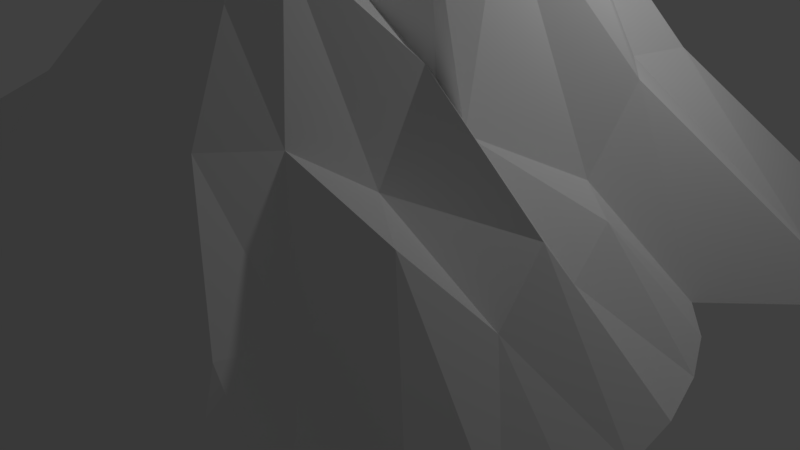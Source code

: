 # Source: Low_poly_mountain_4_Sharp_peak_.blend  (saved by Blender 2.77.0; exported with 4.5.12 LTS)
import bpy
from mathutils import Matrix  # noqa: F401  (used for matrix-valued properties, if any)

bpy.ops.wm.read_factory_settings(use_empty=True)
scene = bpy.context.scene
scene.name = 'Scene'

# ---- collections
col_collection_1 = bpy.data.collections.new('Collection 1'); scene.collection.children.link(col_collection_1)

# ---- world
world_world = bpy.data.worlds.new('World'); scene.world = world_world
world_world.color = (0.05088, 0.05088, 0.05088)
world_world.use_sun_shadow = False
world_world.sun_shadow_jitter_overblur = 0.0
world_world.cycles.sampling_method = 'MANUAL'

# ---- cameras
cam_camera = bpy.data.cameras.new('Camera')
cam_camera.clip_end = 100.0
cam_camera.lens = 35.0
cam_camera.sensor_width = 32.0
cam_camera.sensor_height = 18.0
cam_camera.ortho_scale = 7.314
cam_camera.dof.focus_distance = 0.0
cam_camera.dof.aperture_fstop = 128.0

# ---- lights
light_lamp = bpy.data.lights.new('Lamp', 'POINT')
light_lamp.transmission_factor = 0.0
light_lamp.cutoff_distance = 30.0
light_lamp.energy = 100.0
light_lamp.shadow_buffer_clip_start = 1.001
light_lamp.shadow_soft_size = 0.1
light_lamp.shadow_maximum_resolution = 0.006
light_lamp.use_absolute_resolution = True

# ---- meshes
me_cone_001 = bpy.data.meshes.new('Cone.001')
me_cone_001.from_pydata([(3.153, 1.463, -1.155), (3.498, -0.504, -1.155), (0.2124, 0.0, 1.461), (2.474, -2.271, -1.155), (-1.439, -2.305, -1.155), (-2.501, -0.5141, -1.155), (1.117, -1.153, 0.0), (3.479, 0.4866, -1.155), (1.809, -0.2848, -0.2291), (3.154, -1.415, -1.155), (-1.214, 0.7981, 0.0), (-0.1243, -2.886, -1.155), (-1.13, -0.2848, 0.0), (-2.143, -1.444, -1.155), (-0.7683, -1.153, 0.07946), (-2.482, 0.4972, -1.155), (2.884, 1.829, -1.155), (2.052, -1.73, -0.5775), (2.508, 1.197, -0.5775), (3.525, -0.02613, -1.155), (0.2129, 0.8529, 0.5775), (2.878, -0.4272, -0.5775), (2.85, -1.871, -1.155), (-1.035, -2.558, -1.155), (-2.278, -0.4272, -0.5775), (-2.367, -0.966, -1.155), (-1.24, -1.73, -0.2278), (0.7564, -0.5766, 0.5775), (0.7133, 0.399, 0.5775), (3.351, 0.9961, -1.155), (0.8369, -0.1424, 0.8679), (3.368, -0.9463, -1.155), (-0.6552, 0.399, 0.6356), (2.086, -2.524, -1.155), (-0.7788, -0.1424, 0.6356), (-1.827, -1.906, -1.155), (-0.4325, -0.5766, 0.6356), (-2.53, -0.0267, -1.155), (-1.932, -0.8614, -0.8179), (-1.586, -1.296, -0.5775), (-1.115, -0.719, -0.3037), (-0.6444, -2.19, -0.7343), (1.244, -1.734, -0.4207), (-1.192e-07, -1.443, 0.0), (2.186, -1.296, -0.5775), (2.532, -0.8614, -0.152), (1.463, -0.719, 0.0), (2.755, 0.1142, -0.3241), (2.631, 0.6557, -0.7529), (1.686, 0.2566, 0.3002), (2.007, 1.697, -0.5775), (-2.134, 5.515, -1.111), (3.061, 4.179, -1.111), (-0.7017, 2.091, 3.179), (-3.245, -0.2156, -1.111), (-4.63, 1.521, -1.111), (-4.136, 3.687, -1.111), (2.06, 4.678, -1.111), (0.7636, 2.889, 1.034), (3.776, 2.604, -1.111), (-0.5275, 3.73, 1.034), (1.011, 1.806, 1.034), (-2.269, 2.889, 1.463), (-2.441, 1.806, 1.64), (-3.937, 0.6528, -1.111), (-4.89, 2.604, -1.111), (-3.135, 5.026, -1.111), (2.561, 3.928, -1.111), (1.806, 3.288, -0.03848), (-0.3533, 2.731, 2.107), (-2.919, 3.288, -0.03848), (-3.29, 1.664, -0.03848), (-4.284, 0.698, -1.111), (-2.351, 0.1142, -0.5775), (-4.749, 3.146, -1.111), (-2.634, 4.805, -1.111), (1.56, 5.274, -1.111), (-0.07558, 1.514, 1.758), (0.1471, 2.49, 2.107), (3.185, 3.146, -1.111), (0.3048, 4.909, -0.03848), (0.2707, 1.948, 1.952), (-1.26, 2.49, 2.107), (-1.384, 1.948, 2.107), (-3.591, -0.2281, -1.111), (-1.037, 1.514, 2.107), (-4.597, 2.063, -1.111), (-3.635, 4.559, -1.111), (-1.918, 3.77, -0.03848), (-2.419, 3.529, -0.03848), (-1.919, 3.13, 1.105), (-3.359, 2.747, 0.242), (-3.166, 2.205, -0.03848), (-2.355, 2.347, 1.551), (-2.863, 1.229, -0.03848), (-2.597, 0.7952, -0.03848), (-2.379, 1.299, 2.05), (-0.7133, 1.039, 0.0), (1.062, 1.039, -1.192e-07), (1.562, 0.7981, -0.205), (0.6645, 1.372, 1.034), (2.053, 2.205, -0.03848), (1.671, 2.747, -0.03848), (1.158, 2.347, 1.034), (1.595, 3.556, -0.03848), (0.8052, 3.77, -0.03848), (0.2632, 3.13, 1.034), (-1.744, 1.877, 1.57), (-1.225, 1.226, 1.57), (-2.635, 2.006, 0.4978), (-2.524, 1.518, 0.4978), (-2.005, 0.8664, 0.4978), (-2.697, 1.735, 0.4978), (-1.337, 0.2566, 0.2521), (-0.7824, 1.226, 1.57), (-1.571, 1.66, 1.57), (-1.398, 1.443, 1.57), (-2.351, 1.301, 0.4978), (-2.178, 1.084, 0.4978), (-1.682, 2.148, 1.57), (-2.573, 2.276, 0.4978), (0.1213, 1.226, 1.299), (0.6407, 1.877, 1.415), (0.7784, 1.225, 1.861), (0.7579, 1.66, 1.783)], [], [(0, 18, 29), (1, 21, 31), (3, 17, 33), (4, 26, 35), (5, 24, 37), (10, 32, 97), (12, 34, 113), (13, 38, 25), (13, 39, 38), (14, 36, 40), (11, 41, 23), (11, 42, 41), (6, 27, 43), (9, 44, 22), (9, 45, 44), (8, 30, 46), (7, 47, 19), (7, 48, 47), (99, 28, 49), (98, 28, 99), (98, 20, 28), (20, 2, 28), (50, 98, 99), (16, 18, 0), (16, 50, 18), (50, 99, 18), (49, 30, 8), (49, 28, 30), (28, 2, 30), (47, 49, 8), (47, 48, 49), (48, 99, 49), (19, 21, 1), (19, 47, 21), (47, 8, 21), (46, 27, 6), (46, 30, 27), (30, 2, 27), (44, 46, 6), (44, 45, 46), (45, 8, 46), (22, 17, 3), (22, 44, 17), (44, 6, 17), (43, 36, 14), (43, 27, 36), (27, 2, 36), (41, 43, 14), (41, 42, 43), (42, 6, 43), (23, 26, 4), (23, 41, 26), (41, 14, 26), (40, 34, 12), (40, 36, 34), (36, 2, 34), (38, 40, 12), (38, 39, 40), (39, 14, 40), (25, 24, 5), (25, 38, 24), (38, 12, 24), (113, 32, 10), (113, 34, 32), (34, 2, 32), (73, 12, 113), (97, 32, 20), (32, 2, 20), (37, 73, 15), (37, 24, 73), (24, 12, 73), (35, 39, 13), (35, 26, 39), (26, 14, 39), (33, 42, 11), (33, 17, 42), (17, 6, 42), (31, 45, 9), (31, 21, 45), (21, 8, 45), (29, 48, 7), (29, 18, 48), (18, 99, 48), (51, 80, 76), (52, 68, 79), (54, 73, 84), (55, 71, 86), (56, 70, 87), (66, 88, 75), (66, 89, 88), (62, 82, 90), (65, 91, 74), (65, 92, 91), (107, 83, 119), (64, 94, 72), (64, 95, 94), (108, 85, 116), (20, 121, 77, 97), (122, 81, 124), (59, 101, 16), (59, 102, 101), (58, 78, 103), (57, 104, 67), (57, 105, 104), (60, 69, 106), (106, 78, 58), (106, 69, 78), (69, 53, 78), (104, 106, 58), (104, 105, 106), (105, 60, 106), (67, 68, 52), (67, 104, 68), (104, 58, 68), (103, 81, 122, 61), (103, 78, 81), (78, 53, 81), (101, 103, 61), (101, 102, 103), (102, 58, 103), (16, 101, 50), (101, 61, 50), (123, 77, 121), (124, 81, 77, 123), (81, 53, 77), (98, 100, 20), (98, 99, 100), (99, 61, 100), (114, 85, 108), (97, 77, 85, 114), (77, 53, 85), (15, 73, 54), (115, 83, 107), (116, 85, 83, 115), (85, 53, 83), (117, 96, 63, 110), (117, 118, 96), (111, 10, 96, 118), (72, 71, 55), (72, 94, 71), (110, 63, 112), (93, 82, 62), (93, 119, 83, 82), (83, 53, 82), (91, 93, 62), (91, 92, 120, 93), (109, 63, 93, 120), (74, 70, 56), (74, 91, 70), (91, 62, 70), (90, 69, 60), (90, 82, 69), (82, 53, 69), (88, 90, 60), (88, 89, 90), (89, 62, 90), (75, 80, 51), (75, 88, 80), (88, 60, 80), (87, 89, 66), (87, 70, 89), (70, 62, 89), (86, 92, 65), (86, 71, 92), (112, 63, 109), (84, 95, 64), (84, 73, 95), (113, 10, 111), (50, 61, 99), (79, 102, 59), (79, 68, 102), (68, 58, 102), (76, 105, 57), (76, 80, 105), (80, 60, 105), (73, 113, 111, 95), (71, 112, 109, 92), (92, 109, 120), (94, 110, 112, 71), (95, 111, 118), (94, 95, 118, 117), (94, 117, 110), (96, 116, 115), (96, 115, 107, 63), (97, 114, 108, 10), (10, 108, 116, 96), (63, 107, 119, 93), (100, 124, 123), (100, 123, 121, 20), (61, 122, 124, 100)])
me_cone_001.use_remesh_preserve_volume = False
me_cone_001.use_remesh_preserve_attributes = False
me_cone_001.use_mirror_vertex_groups = False
me_cone_001.update()

# ---- objects
ob_cone_001 = bpy.data.objects.new('Cone.001', me_cone_001)
ob_lamp = bpy.data.objects.new('Lamp', light_lamp)
ob_camera = bpy.data.objects.new('Camera', cam_camera)

# ---- transforms, parenting, visibility, modifiers, constraints
ob_cone_001.location = (0.5275, -2.091, 2.936)
ob_cone_001.scale = (1.301, 1.217, 1.597)
ob_cone_001.lineart.crease_threshold = 0.0
ob_lamp.location = (4.076, 1.005, 5.904)
ob_lamp.rotation_euler = (0.6503, 0.05522, 1.866)
ob_lamp.lock_rotations_4d = False
ob_lamp.empty_display_type = 'ARROWS'
ob_lamp.color = (0.0, 0.0, 0.0, 0.0)
ob_lamp.lineart.crease_threshold = 0.0
ob_camera.location = (7.481, -6.508, 5.344)
ob_camera.rotation_euler = (1.109, 0.01082, 0.8149)
ob_camera.lock_rotations_4d = False
ob_camera.empty_display_type = 'ARROWS'
ob_camera.color = (0.0, 0.0, 0.0, 0.0)
ob_camera.display_type = 'WIRE'
ob_camera.lineart.crease_threshold = 0.0

# ---- collection membership
col_collection_1.objects.link(ob_cone_001)
col_collection_1.objects.link(ob_lamp)
col_collection_1.objects.link(ob_camera)

# ---- scene / render settings (as saved in the file)
scene.camera = ob_camera
scene.frame_start = 1; scene.frame_end = 250; scene.frame_set(1)
scene.render.engine = 'BLENDER_EEVEE_NEXT'
scene.render.resolution_percentage = 50
scene.render.dither_intensity = 0.0
scene.cycles.use_denoising = False
scene.cycles.samples = 128
scene.cycles.sampling_pattern = 'TABULATED_SOBOL'
scene.cycles.light_sampling_threshold = 0.0
scene.cycles.use_adaptive_sampling = False
scene.cycles.use_light_tree = False
scene.cycles.blur_glossy = 0.0
scene.cycles.sample_clamp_indirect = 0.0
scene.view_settings.view_transform = 'Standard'
bpy.context.view_layer.update()
